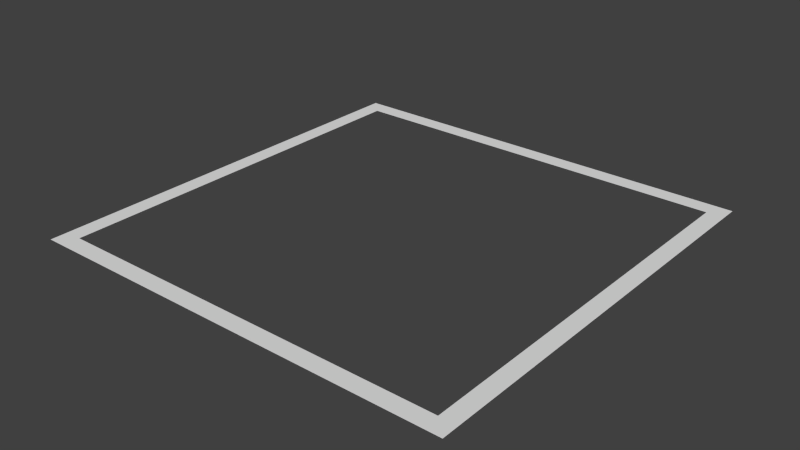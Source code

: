 # Source: blockBorderMesh.blend  (saved by Blender 2.65.0; exported with 4.5.12 LTS)
import bpy
from mathutils import Matrix  # noqa: F401  (used for matrix-valued properties, if any)

bpy.ops.wm.read_factory_settings(use_empty=True)
scene = bpy.context.scene
scene.name = 'Scene'

# ---- collections
col_collection_1 = bpy.data.collections.new('Collection 1'); scene.collection.children.link(col_collection_1)

# ---- world
world_world = bpy.data.worlds.new('World'); scene.world = world_world
world_world.color = (0.05088, 0.05088, 0.05088)
world_world.use_sun_shadow = False
world_world.sun_shadow_jitter_overblur = 0.0
world_world.cycles.sampling_method = 'MANUAL'
world_world.cycles.sample_map_resolution = 256

# ---- meshes
me_plane = bpy.data.meshes.new('Plane')
me_plane.from_pydata([(1.0, -1.0, 0.0), (-1.0, -1.0, 0.0), (1.0, 1.0, 0.0), (-1.0, 1.0, 0.0), (0.9197, -0.9197, 0.0), (-0.9197, -0.9197, 0.0), (0.9197, 0.9197, 0.0), (-0.9197, 0.9197, 0.0)], [], [(3, 1, 5, 7), (1, 0, 4, 5), (2, 3, 7, 6), (0, 2, 6, 4)])
me_plane.use_remesh_preserve_volume = False
me_plane.use_remesh_preserve_attributes = False
me_plane.use_mirror_vertex_groups = False
me_plane.update()

# ---- objects
ob_plane = bpy.data.objects.new('Plane', me_plane)

# ---- transforms, parenting, visibility, modifiers, constraints
ob_plane.location = (0.0, 0.0, 0.0)
ob_plane.lineart.crease_threshold = 0.0
_vg = ob_plane.vertex_groups.new(name='In')
_vg = ob_plane.vertex_groups.new(name='Out')

# ---- collection membership
col_collection_1.objects.link(ob_plane)

# ---- scene / render settings (as saved in the file)
scene.frame_start = 1; scene.frame_end = 250; scene.frame_set(1)
scene.render.engine = 'BLENDER_EEVEE_NEXT'
scene.render.image_settings.color_mode = 'RGB'
scene.render.image_settings.compression = 90
scene.render.resolution_percentage = 50
scene.render.dither_intensity = 0.0
scene.cycles.use_denoising = False
scene.cycles.samples = 10
scene.cycles.sampling_pattern = 'TABULATED_SOBOL'
scene.cycles.light_sampling_threshold = 0.0
scene.cycles.use_adaptive_sampling = False
scene.cycles.use_light_tree = False
scene.cycles.blur_glossy = 0.0
scene.cycles.volume_bounces = 1
scene.cycles.pixel_filter_type = 'GAUSSIAN'
scene.cycles.sample_clamp_indirect = 0.0
scene.view_settings.view_transform = 'Standard'
bpy.context.view_layer.update()

# ---- added for rendering (the .blend has no active camera and no usable light): camera, sun
cam_auto = bpy.data.cameras.new('AutoCamera')
cam_auto.lens = 50.0
cam_auto.sensor_width = 36.0
cam_auto.clip_end = 1000.0
ob_auto_camera = bpy.data.objects.new('AutoCamera', cam_auto)
scene.collection.objects.link(ob_auto_camera)
ob_auto_camera.location = (2.61693, -3.14032, 2.09354)
ob_auto_camera.rotation_euler = (1.09748, -7.21219e-08, 0.694738)
scene.camera = ob_auto_camera
light_auto_sun = bpy.data.lights.new('AutoSun', 'SUN')
light_auto_sun.energy = 3.0
light_auto_sun.angle = 0.0523599
ob_auto_sun = bpy.data.objects.new('AutoSun', light_auto_sun)
scene.collection.objects.link(ob_auto_sun)
ob_auto_sun.rotation_euler = (0.872665, 0.174533, 0.523599)
bpy.context.view_layer.update()

